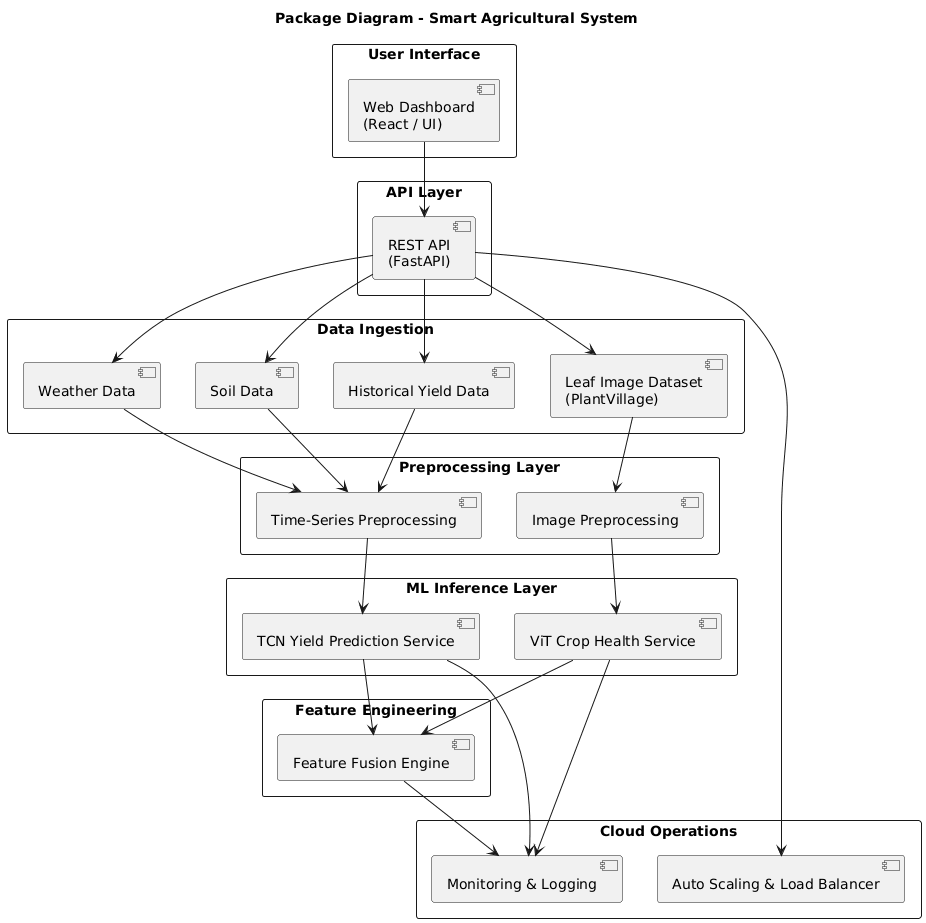

The diagram above was rendered by PlantUML. Its source (embedded in the PNG):
@startuml
title Package Diagram - Smart Agricultural System 

skinparam packageStyle rectangle

package "User Interface" {
    UI as [Web Dashboard\n(React / UI)]
}

package "API Layer" {
    API as [REST API\n(FastAPI)]
}

package "Data Ingestion" {
    WD as [Weather Data]
    SD as [Soil Data]
    HY as [Historical Yield Data]
    IMG as [Leaf Image Dataset\n(PlantVillage)]
}

package "Preprocessing Layer" {
    TS as [Time-Series Preprocessing]
    IP as [Image Preprocessing]
}

package "ML Inference Layer" {
    TCN as [TCN Yield Prediction Service]
    VIT as [ViT Crop Health Service]
}

package "Feature Engineering" {
    FF as [Feature Fusion Engine]
}

package "Cloud Operations" {
    MON as [Monitoring & Logging]
    SCALE as [Auto Scaling & Load Balancer]
}

UI --> API


API --> WD
API --> SD
API --> HY
API --> IMG

WD --> TS
SD --> TS
HY --> TS
IMG --> IP

TS --> TCN
IP --> VIT

TCN --> FF
VIT --> FF

API --> SCALE
TCN --> MON
VIT --> MON
FF --> MON
@enduml